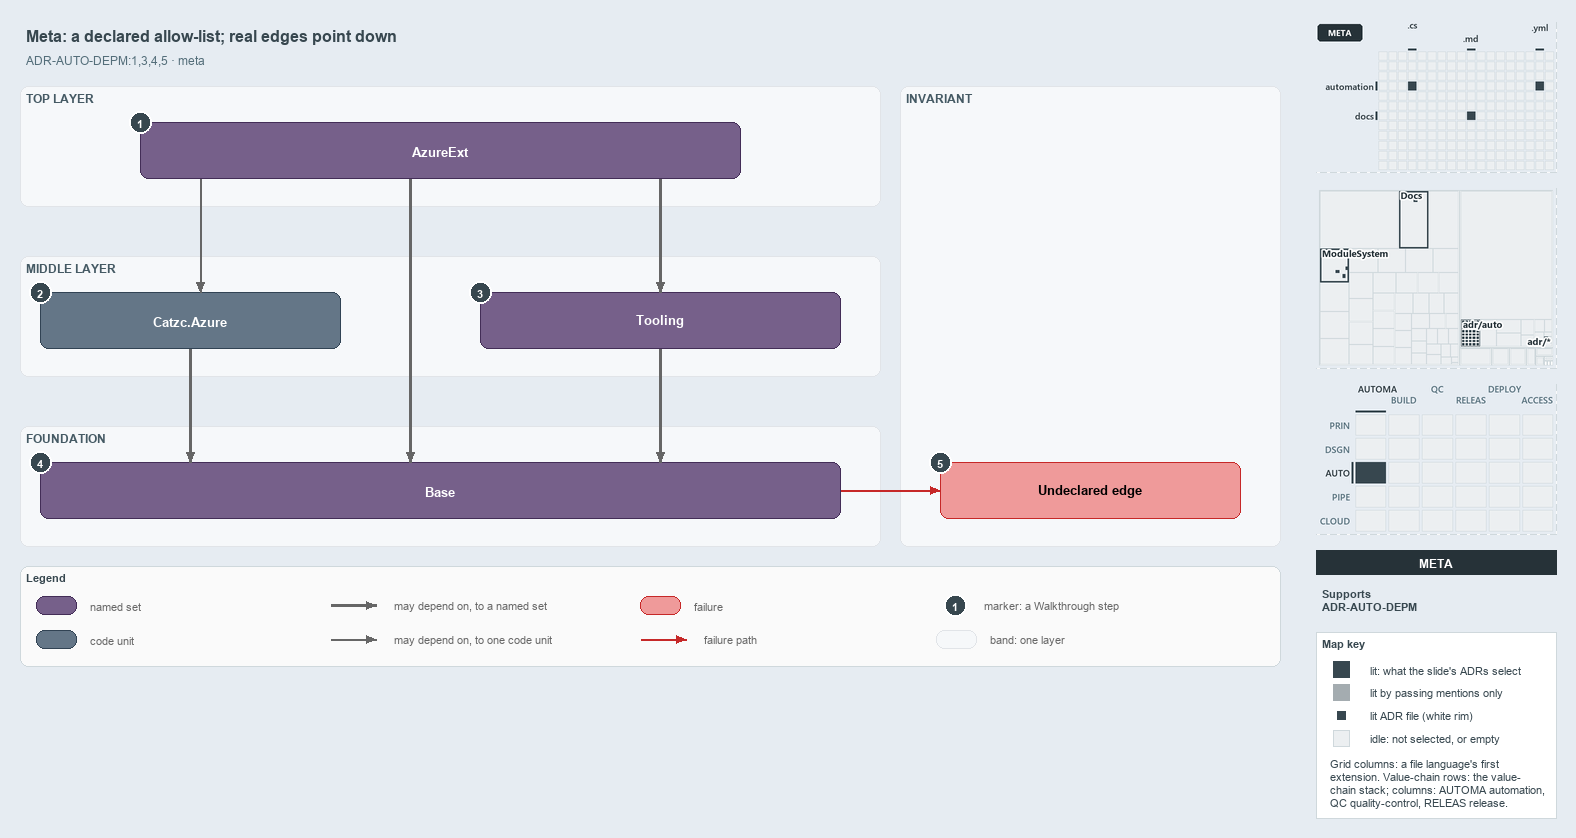

The diagram above was exported from draw.io. Its source (the exported page's mxGraphModel, read from the mxfile embedded in the PNG):
<mxGraphModel dx="1024" dy="768" grid="0" gridSize="10" guides="1" tooltips="1" connect="1" arrows="1" fold="1" page="1" pageScale="1" pageWidth="1572" pageHeight="700" background="#E6ECF2" math="0" shadow="0">
  <root>
    <mxCell id="0" />
    <mxCell id="1" parent="0" />
    <mxCell id="title" value="Meta: a declared allow-list; real edges point down" style="text;html=1;align=left;verticalAlign=middle;fontSize=16;fontStyle=1;fontColor=#37474F;" vertex="1" parent="1">
      <mxGeometry x="20" y="14" width="1260" height="30" as="geometry" />
    </mxCell>
    <mxCell id="subtitle" value="ADR-AUTO-DEPM:1,3,4,5 &amp;#183; meta" style="text;html=1;align=left;verticalAlign=middle;fontSize=12;fontColor=#546E7A;" vertex="1" parent="1">
      <mxGeometry x="20" y="44" width="1240" height="20" as="geometry" />
    </mxCell>
    <mxCell id="band-top" value="TOP LAYER" style="rounded=1;html=1;arcSize=3;fillColor=#F6F8FA;strokeColor=#E1E4E8;verticalAlign=top;align=left;spacingLeft=8;fontStyle=1;fontSize=12;fontColor=#455A64;" vertex="1" parent="1">
      <mxGeometry x="20" y="80" width="860" height="120" as="geometry" />
    </mxCell>
    <mxCell id="band-middle" value="MIDDLE LAYER" style="rounded=1;html=1;arcSize=3;fillColor=#F6F8FA;strokeColor=#E1E4E8;verticalAlign=top;align=left;spacingLeft=8;fontStyle=1;fontSize=12;fontColor=#455A64;" vertex="1" parent="1">
      <mxGeometry x="20" y="250" width="860" height="120" as="geometry" />
    </mxCell>
    <mxCell id="band-foundation" value="FOUNDATION" style="rounded=1;html=1;arcSize=3;fillColor=#F6F8FA;strokeColor=#E1E4E8;verticalAlign=top;align=left;spacingLeft=8;fontStyle=1;fontSize=12;fontColor=#455A64;" vertex="1" parent="1">
      <mxGeometry x="20" y="420" width="860" height="120" as="geometry" />
    </mxCell>
    <mxCell id="band-rule" value="INVARIANT" style="rounded=1;html=1;arcSize=3;fillColor=#F6F8FA;strokeColor=#E1E4E8;verticalAlign=top;align=left;spacingLeft=8;fontStyle=1;fontSize=12;fontColor=#455A64;" vertex="1" parent="1">
      <mxGeometry x="900" y="80" width="380" height="460" as="geometry" />
    </mxCell>
    <mxCell id="g-azureext" value="&lt;b&gt;AzureExt&lt;/b&gt;" style="rounded=1;whiteSpace=wrap;html=1;arcSize=20;fillColor=#76608a;strokeColor=#432d57;fontSize=13;fontColor=#FFFFFF;" vertex="1" parent="1">
      <mxGeometry x="140" y="116" width="600" height="56" as="geometry" />
    </mxCell>
    <mxCell id="m-azure" value="&lt;b&gt;Catzc.Azure&lt;/b&gt;" style="rounded=1;whiteSpace=wrap;html=1;arcSize=20;fillColor=#647687;strokeColor=#314354;fontSize=13;fontColor=#FFFFFF;" vertex="1" parent="1">
      <mxGeometry x="40" y="286" width="300" height="56" as="geometry" />
    </mxCell>
    <mxCell id="g-tooling" value="&lt;b&gt;Tooling&lt;/b&gt;" style="rounded=1;whiteSpace=wrap;html=1;arcSize=20;fillColor=#76608a;strokeColor=#432d57;fontSize=13;fontColor=#FFFFFF;" vertex="1" parent="1">
      <mxGeometry x="480" y="286" width="360" height="56" as="geometry" />
    </mxCell>
    <mxCell id="g-base" value="&lt;b&gt;Base&lt;/b&gt;" style="rounded=1;whiteSpace=wrap;html=1;arcSize=20;fillColor=#76608a;strokeColor=#432d57;fontSize=13;fontColor=#FFFFFF;" vertex="1" parent="1">
      <mxGeometry x="40" y="456" width="800" height="56" as="geometry" />
    </mxCell>
    <mxCell id="f-undeclared" value="&lt;b&gt;Undeclared edge&lt;/b&gt;" style="rounded=1;whiteSpace=wrap;html=1;arcSize=20;fillColor=#EF9A9A;strokeColor=#C62828;fontSize=13;" vertex="1" parent="1">
      <mxGeometry x="940" y="456" width="300" height="56" as="geometry" />
    </mxCell>
    <mxCell id="p-edge-ext-azure-a" value="" style="text;html=1;strokeColor=none;fillColor=none;" vertex="1" parent="1">
      <mxGeometry x="200" y="172" width="1" height="1" as="geometry" />
    </mxCell>
    <mxCell id="p-edge-ext-azure-b" value="" style="text;html=1;strokeColor=none;fillColor=none;" vertex="1" parent="1">
      <mxGeometry x="200" y="286" width="1" height="1" as="geometry" />
    </mxCell>
    <mxCell id="edge-ext-azure" value="" style="edgeStyle=orthogonalEdgeStyle;rounded=1;html=1;fontSize=11;endArrow=block;strokeColor=#666666;" edge="1" parent="1" source="p-edge-ext-azure-a" target="p-edge-ext-azure-b">
      <mxGeometry relative="1" as="geometry" />
    </mxCell>
    <mxCell id="p-edge-ext-base-a" value="" style="text;html=1;strokeColor=none;fillColor=none;" vertex="1" parent="1">
      <mxGeometry x="410" y="172" width="1" height="1" as="geometry" />
    </mxCell>
    <mxCell id="p-edge-ext-base-b" value="" style="text;html=1;strokeColor=none;fillColor=none;" vertex="1" parent="1">
      <mxGeometry x="410" y="456" width="1" height="1" as="geometry" />
    </mxCell>
    <mxCell id="edge-ext-base" value="" style="edgeStyle=orthogonalEdgeStyle;rounded=1;html=1;fontSize=11;endArrow=block;strokeColor=#666666;strokeWidth=2.5;" edge="1" parent="1" source="p-edge-ext-base-a" target="p-edge-ext-base-b">
      <mxGeometry relative="1" as="geometry" />
    </mxCell>
    <mxCell id="p-edge-ext-tooling-a" value="" style="text;html=1;strokeColor=none;fillColor=none;" vertex="1" parent="1">
      <mxGeometry x="660" y="172" width="1" height="1" as="geometry" />
    </mxCell>
    <mxCell id="p-edge-ext-tooling-b" value="" style="text;html=1;strokeColor=none;fillColor=none;" vertex="1" parent="1">
      <mxGeometry x="660" y="286" width="1" height="1" as="geometry" />
    </mxCell>
    <mxCell id="edge-ext-tooling" value="" style="edgeStyle=orthogonalEdgeStyle;rounded=1;html=1;fontSize=11;endArrow=block;strokeColor=#666666;strokeWidth=2.5;" edge="1" parent="1" source="p-edge-ext-tooling-a" target="p-edge-ext-tooling-b">
      <mxGeometry relative="1" as="geometry" />
    </mxCell>
    <mxCell id="p-edge-azure-base-a" value="" style="text;html=1;strokeColor=none;fillColor=none;" vertex="1" parent="1">
      <mxGeometry x="190" y="342" width="1" height="1" as="geometry" />
    </mxCell>
    <mxCell id="p-edge-azure-base-b" value="" style="text;html=1;strokeColor=none;fillColor=none;" vertex="1" parent="1">
      <mxGeometry x="190" y="456" width="1" height="1" as="geometry" />
    </mxCell>
    <mxCell id="edge-azure-base" value="" style="edgeStyle=orthogonalEdgeStyle;rounded=1;html=1;fontSize=11;endArrow=block;strokeColor=#666666;strokeWidth=2.5;" edge="1" parent="1" source="p-edge-azure-base-a" target="p-edge-azure-base-b">
      <mxGeometry relative="1" as="geometry" />
    </mxCell>
    <mxCell id="p-edge-tooling-base-a" value="" style="text;html=1;strokeColor=none;fillColor=none;" vertex="1" parent="1">
      <mxGeometry x="660" y="342" width="1" height="1" as="geometry" />
    </mxCell>
    <mxCell id="p-edge-tooling-base-b" value="" style="text;html=1;strokeColor=none;fillColor=none;" vertex="1" parent="1">
      <mxGeometry x="660" y="456" width="1" height="1" as="geometry" />
    </mxCell>
    <mxCell id="edge-tooling-base" value="" style="edgeStyle=orthogonalEdgeStyle;rounded=1;html=1;fontSize=11;endArrow=block;strokeColor=#666666;strokeWidth=2.5;" edge="1" parent="1" source="p-edge-tooling-base-a" target="p-edge-tooling-base-b">
      <mxGeometry relative="1" as="geometry" />
    </mxCell>
    <mxCell id="p-edge-undeclared-a" value="" style="text;html=1;strokeColor=none;fillColor=none;" vertex="1" parent="1">
      <mxGeometry x="840" y="484" width="1" height="1" as="geometry" />
    </mxCell>
    <mxCell id="p-edge-undeclared-b" value="" style="text;html=1;strokeColor=none;fillColor=none;" vertex="1" parent="1">
      <mxGeometry x="940" y="484" width="1" height="1" as="geometry" />
    </mxCell>
    <mxCell id="edge-undeclared" value="" style="edgeStyle=orthogonalEdgeStyle;rounded=1;html=1;fontSize=11;endArrow=block;strokeColor=#C62828;" edge="1" parent="1" source="p-edge-undeclared-a" target="p-edge-undeclared-b">
      <mxGeometry relative="1" as="geometry" />
    </mxCell>
    <mxCell id="mark-1" value="1" style="ellipse;html=1;fillColor=#37474F;strokeColor=#FFFFFF;strokeWidth=2;fontColor=#FFFFFF;fontStyle=1;fontSize=11;" vertex="1" parent="1">
      <mxGeometry x="129" y="105" width="22" height="22" as="geometry" />
    </mxCell>
    <mxCell id="mark-2" value="2" style="ellipse;html=1;fillColor=#37474F;strokeColor=#FFFFFF;strokeWidth=2;fontColor=#FFFFFF;fontStyle=1;fontSize=11;" vertex="1" parent="1">
      <mxGeometry x="29" y="275" width="22" height="22" as="geometry" />
    </mxCell>
    <mxCell id="mark-3" value="3" style="ellipse;html=1;fillColor=#37474F;strokeColor=#FFFFFF;strokeWidth=2;fontColor=#FFFFFF;fontStyle=1;fontSize=11;" vertex="1" parent="1">
      <mxGeometry x="469" y="275" width="22" height="22" as="geometry" />
    </mxCell>
    <mxCell id="mark-4" value="4" style="ellipse;html=1;fillColor=#37474F;strokeColor=#FFFFFF;strokeWidth=2;fontColor=#FFFFFF;fontStyle=1;fontSize=11;" vertex="1" parent="1">
      <mxGeometry x="29" y="445" width="22" height="22" as="geometry" />
    </mxCell>
    <mxCell id="mark-5" value="5" style="ellipse;html=1;fillColor=#37474F;strokeColor=#FFFFFF;strokeWidth=2;fontColor=#FFFFFF;fontStyle=1;fontSize=11;" vertex="1" parent="1">
      <mxGeometry x="929" y="445" width="22" height="22" as="geometry" />
    </mxCell>
    <mxCell id="legend" value="&lt;b&gt;Legend&lt;/b&gt;" style="rounded=1;whiteSpace=wrap;html=1;arcSize=6;fillColor=#FAFAFA;strokeColor=#CFD8DC;align=left;verticalAlign=top;spacing=8;fontSize=11;fontColor=#37474F;" vertex="1" parent="1">
      <mxGeometry x="20" y="560" width="1260" height="100" as="geometry" />
    </mxCell>
    <mxCell id="legend-0" value="" style="rounded=1;whiteSpace=wrap;html=1;arcSize=20;fillColor=#76608a;strokeColor=#432d57;fontColor=#FFFFFF;" vertex="1" parent="1">
      <mxGeometry x="36" y="590" width="40" height="18" as="geometry" />
    </mxCell>
    <mxCell id="legend-0-text" value="named set" style="text;html=1;align=left;verticalAlign=middle;fontSize=11;fontColor=#666666;" vertex="1" parent="1">
      <mxGeometry x="84" y="589" width="250" height="20" as="geometry" />
    </mxCell>
    <mxCell id="legend-1" value="" style="rounded=1;whiteSpace=wrap;html=1;arcSize=20;fillColor=#647687;strokeColor=#314354;fontColor=#FFFFFF;" vertex="1" parent="1">
      <mxGeometry x="36" y="624" width="40" height="18" as="geometry" />
    </mxCell>
    <mxCell id="legend-1-text" value="code unit" style="text;html=1;align=left;verticalAlign=middle;fontSize=11;fontColor=#666666;" vertex="1" parent="1">
      <mxGeometry x="84" y="623" width="250" height="20" as="geometry" />
    </mxCell>
    <mxCell id="legend-2-a" value="" style="text;html=1;strokeColor=none;fillColor=none;" vertex="1" parent="1">
      <mxGeometry x="330" y="599" width="1" height="1" as="geometry" />
    </mxCell>
    <mxCell id="legend-2-b" value="" style="text;html=1;strokeColor=none;fillColor=none;" vertex="1" parent="1">
      <mxGeometry x="376" y="599" width="1" height="1" as="geometry" />
    </mxCell>
    <mxCell id="legend-2" value="" style="edgeStyle=orthogonalEdgeStyle;rounded=1;html=1;fontSize=11;endArrow=block;strokeColor=#666666;strokeWidth=2.5;" edge="1" parent="1" source="legend-2-a" target="legend-2-b">
      <mxGeometry relative="1" as="geometry" />
    </mxCell>
    <mxCell id="legend-2-text" value="may depend on, to a named set" style="text;html=1;align=left;verticalAlign=middle;fontSize=11;fontColor=#666666;" vertex="1" parent="1">
      <mxGeometry x="388" y="589" width="250" height="20" as="geometry" />
    </mxCell>
    <mxCell id="legend-3-a" value="" style="text;html=1;strokeColor=none;fillColor=none;" vertex="1" parent="1">
      <mxGeometry x="330" y="633" width="1" height="1" as="geometry" />
    </mxCell>
    <mxCell id="legend-3-b" value="" style="text;html=1;strokeColor=none;fillColor=none;" vertex="1" parent="1">
      <mxGeometry x="376" y="633" width="1" height="1" as="geometry" />
    </mxCell>
    <mxCell id="legend-3" value="" style="edgeStyle=orthogonalEdgeStyle;rounded=1;html=1;fontSize=11;endArrow=block;strokeColor=#666666;" edge="1" parent="1" source="legend-3-a" target="legend-3-b">
      <mxGeometry relative="1" as="geometry" />
    </mxCell>
    <mxCell id="legend-3-text" value="may depend on, to one code unit" style="text;html=1;align=left;verticalAlign=middle;fontSize=11;fontColor=#666666;" vertex="1" parent="1">
      <mxGeometry x="388" y="623" width="250" height="20" as="geometry" />
    </mxCell>
    <mxCell id="legend-4" value="" style="rounded=1;whiteSpace=wrap;html=1;arcSize=20;fillColor=#EF9A9A;strokeColor=#C62828;" vertex="1" parent="1">
      <mxGeometry x="640" y="590" width="40" height="18" as="geometry" />
    </mxCell>
    <mxCell id="legend-4-text" value="failure" style="text;html=1;align=left;verticalAlign=middle;fontSize=11;fontColor=#666666;" vertex="1" parent="1">
      <mxGeometry x="688" y="589" width="250" height="20" as="geometry" />
    </mxCell>
    <mxCell id="legend-5-a" value="" style="text;html=1;strokeColor=none;fillColor=none;" vertex="1" parent="1">
      <mxGeometry x="640" y="633" width="1" height="1" as="geometry" />
    </mxCell>
    <mxCell id="legend-5-b" value="" style="text;html=1;strokeColor=none;fillColor=none;" vertex="1" parent="1">
      <mxGeometry x="686" y="633" width="1" height="1" as="geometry" />
    </mxCell>
    <mxCell id="legend-5" value="" style="edgeStyle=orthogonalEdgeStyle;rounded=1;html=1;fontSize=11;endArrow=block;strokeColor=#C62828;" edge="1" parent="1" source="legend-5-a" target="legend-5-b">
      <mxGeometry relative="1" as="geometry" />
    </mxCell>
    <mxCell id="legend-5-text" value="failure path" style="text;html=1;align=left;verticalAlign=middle;fontSize=11;fontColor=#666666;" vertex="1" parent="1">
      <mxGeometry x="698" y="623" width="250" height="20" as="geometry" />
    </mxCell>
    <mxCell id="legend-6" value="1" style="ellipse;html=1;fillColor=#37474F;strokeColor=#FFFFFF;strokeWidth=2;fontColor=#FFFFFF;fontStyle=1;fontSize=11;" vertex="1" parent="1">
      <mxGeometry x="944" y="588" width="22" height="22" as="geometry" />
    </mxCell>
    <mxCell id="legend-6-text" value="marker: a Walkthrough step" style="text;html=1;align=left;verticalAlign=middle;fontSize=11;fontColor=#666666;" vertex="1" parent="1">
      <mxGeometry x="978" y="589" width="250" height="20" as="geometry" />
    </mxCell>
    <mxCell id="legend-7" value="" style="rounded=1;html=1;arcSize=3;fillColor=#F6F8FA;strokeColor=#E1E4E8;" vertex="1" parent="1">
      <mxGeometry x="936" y="624" width="40" height="18" as="geometry" />
    </mxCell>
    <mxCell id="legend-7-text" value="band: one layer" style="text;html=1;align=left;verticalAlign=middle;fontSize=11;fontColor=#666666;" vertex="1" parent="1">
      <mxGeometry x="984" y="623" width="250" height="20" as="geometry" />
    </mxCell>
    <mxCell id="minimap-grid" value="" style="shape=image;html=1;imageAspect=0;aspect=fixed;verticalLabelPosition=bottom;strokeColor=#CFD8DC;dashed=1;fillColor=#FAFAFA;image=data:image/png,(base64 omitted: 7700 chars);" vertex="1" parent="1">
      <mxGeometry x="1316" y="16" width="240" height="150" as="geometry" />
    </mxCell>
    <mxCell id="minimap-tree" value="" style="shape=image;html=1;imageAspect=0;aspect=fixed;verticalLabelPosition=bottom;strokeColor=#CFD8DC;dashed=1;fillColor=#FAFAFA;image=data:image/png,(base64 omitted: 14840 chars);" vertex="1" parent="1">
      <mxGeometry x="1316" y="182" width="240" height="180" as="geometry" />
    </mxCell>
    <mxCell id="minimap-chain" value="" style="shape=image;html=1;imageAspect=0;aspect=fixed;verticalLabelPosition=bottom;strokeColor=#CFD8DC;dashed=1;fillColor=#FAFAFA;image=data:image/png,(base64 omitted: 14160 chars);" vertex="1" parent="1">
      <mxGeometry x="1316" y="378" width="240" height="150" as="geometry" />
    </mxCell>
    <mxCell id="lens-badge" value="META" style="rounded=0;whiteSpace=wrap;html=1;align=center;verticalAlign=middle;fontSize=12;fontStyle=1;fontColor=#FFFFFF;fillColor=#263238;strokeColor=none;" vertex="1" parent="1">
      <mxGeometry x="1316" y="544" width="240" height="24" as="geometry" />
    </mxCell>
    <mxCell id="supports" value="&lt;b&gt;Supports&lt;/b&gt;&lt;br&gt;ADR-AUTO-DEPM" style="text;html=1;whiteSpace=wrap;align=left;verticalAlign=top;fontSize=11;fontColor=#37474F;" vertex="1" parent="1">
      <mxGeometry x="1316" y="576" width="240" height="38" as="geometry" />
    </mxCell>
    <mxCell id="mapkey" value="&lt;b&gt;Map key&lt;/b&gt;" style="rounded=0;whiteSpace=wrap;html=1;align=left;verticalAlign=top;fontSize=11;fontColor=#37474F;fillColor=#FFFFFF;strokeColor=#CFD8DC;spacingLeft=8;spacingTop=2;" vertex="1" parent="1">
      <mxGeometry x="1316" y="626" width="240" height="186" as="geometry" />
    </mxCell>
    <mxCell id="mapkey-lit" value="" style="rounded=0;html=1;fillColor=#37474F;strokeColor=#37474F;" vertex="1" parent="1">
      <mxGeometry x="1333.0" y="655.0" width="16" height="16" as="geometry" />
    </mxCell>
    <mxCell id="mapkey-lit-text" value="lit: what the slide's ADRs select" style="text;html=1;align=left;verticalAlign=middle;fontSize=11;fontColor=#37474F;" vertex="1" parent="1">
      <mxGeometry x="1364" y="653" width="184" height="20" as="geometry" />
    </mxCell>
    <mxCell id="mapkey-touched" value="" style="rounded=0;html=1;fillColor=#A4ACB0;strokeColor=#A4ACB0;" vertex="1" parent="1">
      <mxGeometry x="1333.0" y="678.0" width="16" height="16" as="geometry" />
    </mxCell>
    <mxCell id="mapkey-touched-text" value="lit by passing mentions only" style="text;html=1;align=left;verticalAlign=middle;fontSize=11;fontColor=#37474F;" vertex="1" parent="1">
      <mxGeometry x="1364" y="676" width="184" height="20" as="geometry" />
    </mxCell>
    <mxCell id="mapkey-adr" value="" style="rounded=0;html=1;fillColor=#37474F;strokeColor=#FFFFFF;strokeWidth=2;" vertex="1" parent="1">
      <mxGeometry x="1335.0" y="703.0" width="12" height="12" as="geometry" />
    </mxCell>
    <mxCell id="mapkey-adr-text" value="lit ADR file (white rim)" style="text;html=1;align=left;verticalAlign=middle;fontSize=11;fontColor=#37474F;" vertex="1" parent="1">
      <mxGeometry x="1364" y="699" width="184" height="20" as="geometry" />
    </mxCell>
    <mxCell id="mapkey-idle" value="" style="rounded=0;html=1;fillColor=#ECEFF1;strokeColor=#CFD8DC;" vertex="1" parent="1">
      <mxGeometry x="1333.0" y="724.0" width="16" height="16" as="geometry" />
    </mxCell>
    <mxCell id="mapkey-idle-text" value="idle: not selected, or empty" style="text;html=1;align=left;verticalAlign=middle;fontSize=11;fontColor=#37474F;" vertex="1" parent="1">
      <mxGeometry x="1364" y="722" width="184" height="20" as="geometry" />
    </mxCell>
    <mxCell id="mapkey-codes" value="Grid columns: a file language's first&lt;br&gt;extension. Value-chain rows: the value-&lt;br&gt;chain stack; columns: AUTOMA automation,&lt;br&gt;QC quality-control, RELEAS release." style="text;html=1;align=left;verticalAlign=top;whiteSpace=wrap;fontSize=11;fontColor=#37474F;" vertex="1" parent="1">
      <mxGeometry x="1324" y="746" width="224" height="60" as="geometry" />
    </mxCell>
  </root>
</mxGraphModel>